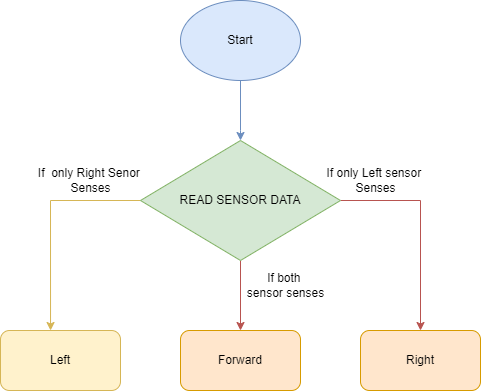

The diagram above was exported from draw.io. Its source (the exported page's mxGraphModel, read from the mxfile embedded in the PNG):
<mxGraphModel dx="1038" dy="489" grid="1" gridSize="10" guides="1" tooltips="1" connect="1" arrows="1" fold="1" page="1" pageScale="1" pageWidth="850" pageHeight="1100" math="0" shadow="0">
  <root>
    <mxCell id="0" />
    <mxCell id="1" parent="0" />
    <mxCell id="rYzQaEo16Z4qn8qMm55B-7" value="" style="edgeStyle=orthogonalEdgeStyle;rounded=0;orthogonalLoop=1;jettySize=auto;html=1;fillColor=#dae8fc;strokeColor=#6c8ebf;" edge="1" parent="1" source="rYzQaEo16Z4qn8qMm55B-1" target="rYzQaEo16Z4qn8qMm55B-3">
      <mxGeometry relative="1" as="geometry">
        <Array as="points">
          <mxPoint x="420" y="150" />
          <mxPoint x="420" y="150" />
        </Array>
      </mxGeometry>
    </mxCell>
    <mxCell id="rYzQaEo16Z4qn8qMm55B-1" value="Start" style="ellipse;whiteSpace=wrap;html=1;fillColor=#dae8fc;strokeColor=#6c8ebf;" vertex="1" parent="1">
      <mxGeometry x="360" y="20" width="120" height="80" as="geometry" />
    </mxCell>
    <mxCell id="rYzQaEo16Z4qn8qMm55B-8" style="edgeStyle=orthogonalEdgeStyle;rounded=0;orthogonalLoop=1;jettySize=auto;html=1;entryX=0.5;entryY=0;entryDx=0;entryDy=0;fillColor=#f8cecc;strokeColor=#b85450;" edge="1" parent="1" source="rYzQaEo16Z4qn8qMm55B-3" target="rYzQaEo16Z4qn8qMm55B-4">
      <mxGeometry relative="1" as="geometry" />
    </mxCell>
    <mxCell id="rYzQaEo16Z4qn8qMm55B-9" style="edgeStyle=orthogonalEdgeStyle;rounded=0;orthogonalLoop=1;jettySize=auto;html=1;entryX=0.5;entryY=0;entryDx=0;entryDy=0;fillColor=#f8cecc;strokeColor=#b85450;" edge="1" parent="1" source="rYzQaEo16Z4qn8qMm55B-3" target="rYzQaEo16Z4qn8qMm55B-6">
      <mxGeometry relative="1" as="geometry" />
    </mxCell>
    <mxCell id="rYzQaEo16Z4qn8qMm55B-10" style="edgeStyle=orthogonalEdgeStyle;rounded=0;orthogonalLoop=1;jettySize=auto;html=1;entryX=0.417;entryY=0;entryDx=0;entryDy=0;entryPerimeter=0;fillColor=#fff2cc;strokeColor=#d6b656;" edge="1" parent="1" source="rYzQaEo16Z4qn8qMm55B-3" target="rYzQaEo16Z4qn8qMm55B-5">
      <mxGeometry relative="1" as="geometry" />
    </mxCell>
    <mxCell id="rYzQaEo16Z4qn8qMm55B-3" value="READ SENSOR DATA" style="rhombus;whiteSpace=wrap;html=1;fillColor=#d5e8d4;strokeColor=#82b366;" vertex="1" parent="1">
      <mxGeometry x="320" y="160" width="200" height="120" as="geometry" />
    </mxCell>
    <mxCell id="rYzQaEo16Z4qn8qMm55B-4" value="Forward" style="rounded=1;whiteSpace=wrap;html=1;fillColor=#ffe6cc;strokeColor=#d79b00;" vertex="1" parent="1">
      <mxGeometry x="360" y="350" width="120" height="60" as="geometry" />
    </mxCell>
    <mxCell id="rYzQaEo16Z4qn8qMm55B-5" value="Left" style="rounded=1;whiteSpace=wrap;html=1;fillColor=#fff2cc;strokeColor=#d6b656;" vertex="1" parent="1">
      <mxGeometry x="180" y="350" width="120" height="60" as="geometry" />
    </mxCell>
    <mxCell id="rYzQaEo16Z4qn8qMm55B-6" value="Right" style="rounded=1;whiteSpace=wrap;html=1;fillColor=#ffe6cc;strokeColor=#d79b00;" vertex="1" parent="1">
      <mxGeometry x="540" y="350" width="120" height="60" as="geometry" />
    </mxCell>
    <mxCell id="rYzQaEo16Z4qn8qMm55B-11" value="If&amp;nbsp; only Right Senor &lt;br&gt;Senses" style="text;html=1;align=center;verticalAlign=middle;resizable=0;points=[];autosize=1;strokeColor=none;fillColor=none;" vertex="1" parent="1">
      <mxGeometry x="210" y="185" width="120" height="30" as="geometry" />
    </mxCell>
    <mxCell id="rYzQaEo16Z4qn8qMm55B-12" value="If only Left sensor&amp;nbsp;&lt;br&gt;Senses" style="text;html=1;align=center;verticalAlign=middle;resizable=0;points=[];autosize=1;strokeColor=none;fillColor=none;" vertex="1" parent="1">
      <mxGeometry x="500" y="185" width="110" height="30" as="geometry" />
    </mxCell>
    <mxCell id="rYzQaEo16Z4qn8qMm55B-13" value="If both &lt;br&gt;sensor senses" style="text;html=1;align=center;verticalAlign=middle;resizable=0;points=[];autosize=1;strokeColor=none;fillColor=none;" vertex="1" parent="1">
      <mxGeometry x="420" y="290" width="90" height="30" as="geometry" />
    </mxCell>
  </root>
</mxGraphModel>